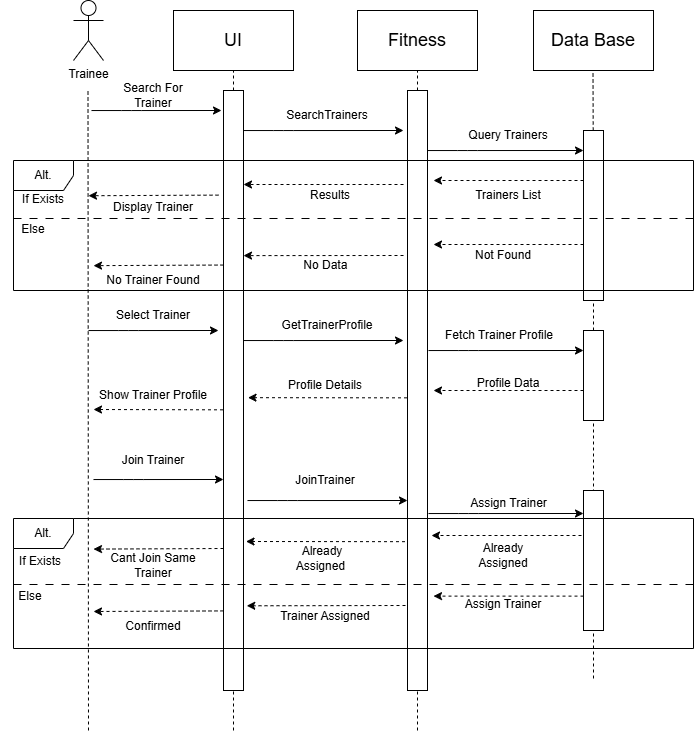

The diagram above was exported from draw.io. Its source (the exported page's mxGraphModel, read from the mxfile embedded in the PNG):
<mxGraphModel dx="1869" dy="562" grid="1" gridSize="10" guides="1" tooltips="1" connect="1" arrows="1" fold="1" page="1" pageScale="1" pageWidth="827" pageHeight="1169" background="#ffffff" math="0" shadow="0">
  <root>
    <mxCell id="0" />
    <mxCell id="1" parent="0" />
    <mxCell id="QzCTGtuaYltn733vQakL-5" parent="1" style="rounded=0;whiteSpace=wrap;html=1;" value="&lt;font style=&quot;font-size: 18px;&quot;&gt;UI&lt;/font&gt;" vertex="1">
      <mxGeometry height="60" width="120" x="170" y="40" as="geometry" />
    </mxCell>
    <mxCell id="QzCTGtuaYltn733vQakL-6" parent="1" style="rounded=0;whiteSpace=wrap;html=1;" value="&lt;font style=&quot;font-size: 18px;&quot;&gt;Fitness&lt;/font&gt;" vertex="1">
      <mxGeometry height="60" width="120" x="354" y="40" as="geometry" />
    </mxCell>
    <mxCell id="QzCTGtuaYltn733vQakL-9" parent="1" style="rounded=0;whiteSpace=wrap;html=1;" value="&lt;font style=&quot;font-size: 18px;&quot;&gt;Data Base&lt;/font&gt;" vertex="1">
      <mxGeometry height="60" width="120" x="530" y="40" as="geometry" />
    </mxCell>
    <mxCell id="QzCTGtuaYltn733vQakL-10" parent="1" style="shape=umlActor;verticalLabelPosition=bottom;verticalAlign=top;html=1;outlineConnect=0;rounded=1;" value="Trainee" vertex="1">
      <mxGeometry height="60" width="30" x="70" y="30" as="geometry" />
    </mxCell>
    <mxCell id="QzCTGtuaYltn733vQakL-12" edge="1" parent="1" style="endArrow=none;html=1;rounded=1;dashed=1;" value="">
      <mxGeometry height="50" relative="1" width="50" as="geometry">
        <mxPoint x="85" y="760" as="sourcePoint" />
        <mxPoint x="84.5" y="120" as="targetPoint" />
      </mxGeometry>
    </mxCell>
    <mxCell id="QzCTGtuaYltn733vQakL-13" edge="1" parent="1" source="QzCTGtuaYltn733vQakL-16" style="endArrow=none;html=1;rounded=1;dashed=1;" value="">
      <mxGeometry height="50" relative="1" width="50" as="geometry">
        <mxPoint x="230.5" y="520" as="sourcePoint" />
        <mxPoint x="230" y="100" as="targetPoint" />
      </mxGeometry>
    </mxCell>
    <mxCell id="QzCTGtuaYltn733vQakL-14" edge="1" parent="1" source="QzCTGtuaYltn733vQakL-24" style="endArrow=none;html=1;rounded=1;dashed=1;" value="">
      <mxGeometry height="50" relative="1" width="50" as="geometry">
        <mxPoint x="590" y="500" as="sourcePoint" />
        <mxPoint x="589.5" y="100" as="targetPoint" />
      </mxGeometry>
    </mxCell>
    <mxCell id="QzCTGtuaYltn733vQakL-15" edge="1" parent="1" source="QzCTGtuaYltn733vQakL-22" style="endArrow=none;html=1;rounded=1;dashed=1;" value="">
      <mxGeometry height="50" relative="1" width="50" as="geometry">
        <mxPoint x="414" y="520" as="sourcePoint" />
        <mxPoint x="414" y="100" as="targetPoint" />
      </mxGeometry>
    </mxCell>
    <mxCell id="QzCTGtuaYltn733vQakL-21" edge="1" parent="1" style="endArrow=none;html=1;rounded=1;dashed=1;" target="QzCTGtuaYltn733vQakL-16" value="">
      <mxGeometry height="50" relative="1" width="50" as="geometry">
        <mxPoint x="230" y="760" as="sourcePoint" />
        <mxPoint x="230" y="100" as="targetPoint" />
      </mxGeometry>
    </mxCell>
    <mxCell id="QzCTGtuaYltn733vQakL-16" parent="1" style="rounded=0;whiteSpace=wrap;html=1;direction=south;" value="" vertex="1">
      <mxGeometry height="600" width="20" x="220" y="120" as="geometry" />
    </mxCell>
    <mxCell id="QzCTGtuaYltn733vQakL-23" edge="1" parent="1" style="endArrow=none;html=1;rounded=1;dashed=1;" target="QzCTGtuaYltn733vQakL-22" value="">
      <mxGeometry height="50" relative="1" width="50" as="geometry">
        <mxPoint x="414" y="760" as="sourcePoint" />
        <mxPoint x="414" y="100" as="targetPoint" />
      </mxGeometry>
    </mxCell>
    <mxCell id="QzCTGtuaYltn733vQakL-22" parent="1" style="rounded=0;whiteSpace=wrap;html=1;direction=south;" value="" vertex="1">
      <mxGeometry height="600" width="20" x="404" y="120" as="geometry" />
    </mxCell>
    <mxCell id="QzCTGtuaYltn733vQakL-25" edge="1" parent="1" source="QzCTGtuaYltn733vQakL-50" style="endArrow=none;html=1;rounded=1;dashed=1;" target="QzCTGtuaYltn733vQakL-24" value="">
      <mxGeometry height="50" relative="1" width="50" as="geometry">
        <mxPoint x="590" y="920" as="sourcePoint" />
        <mxPoint x="589.5" y="100" as="targetPoint" />
      </mxGeometry>
    </mxCell>
    <mxCell id="QzCTGtuaYltn733vQakL-24" parent="1" style="rounded=0;whiteSpace=wrap;html=1;direction=south;" value="" vertex="1">
      <mxGeometry height="170" width="20" x="580" y="160" as="geometry" />
    </mxCell>
    <mxCell id="QzCTGtuaYltn733vQakL-26" edge="1" parent="1" style="endArrow=classic;html=1;rounded=1;entryX=0.108;entryY=1;entryDx=0;entryDy=0;entryPerimeter=0;" value="">
      <mxGeometry height="50" relative="1" width="50" as="geometry">
        <Array as="points">
          <mxPoint x="128" y="140.04" />
        </Array>
        <mxPoint x="88" y="140.04" as="sourcePoint" />
        <mxPoint x="218" y="139.99999999999991" as="targetPoint" />
      </mxGeometry>
    </mxCell>
    <mxCell id="QzCTGtuaYltn733vQakL-28" parent="1" style="text;html=1;whiteSpace=wrap;strokeColor=none;fillColor=none;align=center;verticalAlign=middle;rounded=0;" value="Search For Trainer" vertex="1">
      <mxGeometry height="30" width="100" x="100" y="110" as="geometry" />
    </mxCell>
    <mxCell id="QzCTGtuaYltn733vQakL-29" edge="1" parent="1" style="endArrow=classic;html=1;rounded=1;" value="">
      <mxGeometry height="50" relative="1" width="50" as="geometry">
        <Array as="points">
          <mxPoint x="280" y="160.04000000000008" />
        </Array>
        <mxPoint x="240" y="160.04000000000008" as="sourcePoint" />
        <mxPoint x="400" y="160" as="targetPoint" />
      </mxGeometry>
    </mxCell>
    <mxCell id="QzCTGtuaYltn733vQakL-31" parent="1" style="text;html=1;whiteSpace=wrap;strokeColor=none;fillColor=none;align=center;verticalAlign=middle;rounded=0;" value="SearchTrainers" vertex="1">
      <mxGeometry height="30" width="60" x="294" y="130" as="geometry" />
    </mxCell>
    <mxCell id="QzCTGtuaYltn733vQakL-33" edge="1" parent="1" style="endArrow=classic;html=1;rounded=1;" value="">
      <mxGeometry height="50" relative="1" width="50" as="geometry">
        <Array as="points">
          <mxPoint x="464" y="180.04000000000008" />
        </Array>
        <mxPoint x="424" y="180.04000000000008" as="sourcePoint" />
        <mxPoint x="580" y="180" as="targetPoint" />
      </mxGeometry>
    </mxCell>
    <mxCell id="QzCTGtuaYltn733vQakL-34" parent="1" style="text;html=1;whiteSpace=wrap;strokeColor=none;fillColor=none;align=center;verticalAlign=middle;rounded=0;" value="Query Trainers" vertex="1">
      <mxGeometry height="30" width="110" x="450" y="150" as="geometry" />
    </mxCell>
    <mxCell id="QzCTGtuaYltn733vQakL-35" edge="1" parent="1" style="endArrow=classic;html=1;rounded=1;dashed=1;" value="">
      <mxGeometry height="50" relative="1" width="50" as="geometry">
        <mxPoint x="580" y="210" as="sourcePoint" />
        <mxPoint x="430" y="210" as="targetPoint" />
      </mxGeometry>
    </mxCell>
    <mxCell id="QzCTGtuaYltn733vQakL-37" parent="1" style="shape=umlFrame;whiteSpace=wrap;html=1;pointerEvents=0;rounded=1;" value="Alt." vertex="1">
      <mxGeometry height="130" width="680" x="10" y="190" as="geometry" />
    </mxCell>
    <mxCell id="QzCTGtuaYltn733vQakL-38" parent="1" style="line;strokeWidth=1;fillColor=none;align=left;verticalAlign=middle;spacingTop=-1;spacingLeft=3;spacingRight=3;rotatable=0;labelPosition=right;points=[];portConstraint=eastwest;strokeColor=inherit;rounded=1;dashed=1;dashPattern=8 8;" value="" vertex="1">
      <mxGeometry height="8" width="680" x="10" y="244" as="geometry" />
    </mxCell>
    <mxCell id="QzCTGtuaYltn733vQakL-39" parent="1" style="text;html=1;whiteSpace=wrap;strokeColor=none;fillColor=none;align=center;verticalAlign=middle;rounded=0;" value="If Exists" vertex="1">
      <mxGeometry height="30" width="60" x="10" y="214" as="geometry" />
    </mxCell>
    <mxCell id="QzCTGtuaYltn733vQakL-40" parent="1" style="text;html=1;whiteSpace=wrap;strokeColor=none;fillColor=none;align=center;verticalAlign=middle;rounded=0;" value="Trainers List" vertex="1">
      <mxGeometry height="30" width="94" x="458" y="210" as="geometry" />
    </mxCell>
    <mxCell id="QzCTGtuaYltn733vQakL-41" edge="1" parent="1" style="endArrow=classic;html=1;rounded=1;dashed=1;" value="">
      <mxGeometry height="50" relative="1" width="50" as="geometry">
        <mxPoint x="400" y="214" as="sourcePoint" />
        <mxPoint x="240" y="214" as="targetPoint" />
      </mxGeometry>
    </mxCell>
    <mxCell id="QzCTGtuaYltn733vQakL-42" parent="1" style="text;html=1;whiteSpace=wrap;strokeColor=none;fillColor=none;align=center;verticalAlign=middle;rounded=0;" value="Results" vertex="1">
      <mxGeometry height="30" width="94" x="280" y="210" as="geometry" />
    </mxCell>
    <mxCell id="QzCTGtuaYltn733vQakL-43" edge="1" parent="1" style="endArrow=classic;html=1;rounded=1;dashed=1;" value="">
      <mxGeometry height="50" relative="1" width="50" as="geometry">
        <mxPoint x="580" y="274" as="sourcePoint" />
        <mxPoint x="430" y="274" as="targetPoint" />
      </mxGeometry>
    </mxCell>
    <mxCell id="QzCTGtuaYltn733vQakL-44" parent="1" style="text;html=1;whiteSpace=wrap;strokeColor=none;fillColor=none;align=center;verticalAlign=middle;rounded=0;" value="Else" vertex="1">
      <mxGeometry height="30" width="60" y="244" as="geometry" />
    </mxCell>
    <mxCell id="QzCTGtuaYltn733vQakL-45" parent="1" style="text;html=1;whiteSpace=wrap;strokeColor=none;fillColor=none;align=center;verticalAlign=middle;rounded=0;" value="Not Found" vertex="1">
      <mxGeometry height="30" width="60" x="470" y="270" as="geometry" />
    </mxCell>
    <mxCell id="QzCTGtuaYltn733vQakL-46" edge="1" parent="1" style="endArrow=classic;html=1;rounded=1;dashed=1;" value="">
      <mxGeometry height="50" relative="1" width="50" as="geometry">
        <mxPoint x="400" y="285" as="sourcePoint" />
        <mxPoint x="240" y="285.1" as="targetPoint" />
      </mxGeometry>
    </mxCell>
    <mxCell id="QzCTGtuaYltn733vQakL-47" parent="1" style="text;html=1;whiteSpace=wrap;strokeColor=none;fillColor=none;align=center;verticalAlign=middle;rounded=0;" value="No Data&amp;nbsp;" vertex="1">
      <mxGeometry height="30" width="60" x="294" y="280" as="geometry" />
    </mxCell>
    <mxCell id="QzCTGtuaYltn733vQakL-53" edge="1" parent="1" style="endArrow=classic;html=1;rounded=1;dashed=1;" value="">
      <mxGeometry height="50" relative="1" width="50" as="geometry">
        <mxPoint x="215" y="224.63" as="sourcePoint" />
        <mxPoint x="85" y="225.22" as="targetPoint" />
      </mxGeometry>
    </mxCell>
    <mxCell id="QzCTGtuaYltn733vQakL-54" parent="1" style="text;html=1;whiteSpace=wrap;strokeColor=none;fillColor=none;align=center;verticalAlign=middle;rounded=0;" value="Display Trainer" vertex="1">
      <mxGeometry height="30" width="100" x="100" y="222" as="geometry" />
    </mxCell>
    <mxCell id="QzCTGtuaYltn733vQakL-55" edge="1" parent="1" style="endArrow=classic;html=1;rounded=1;dashed=1;" value="">
      <mxGeometry height="50" relative="1" width="50" as="geometry">
        <mxPoint x="220" y="294.55" as="sourcePoint" />
        <mxPoint x="90" y="295.14000000000004" as="targetPoint" />
      </mxGeometry>
    </mxCell>
    <mxCell id="QzCTGtuaYltn733vQakL-56" parent="1" style="text;html=1;whiteSpace=wrap;strokeColor=none;fillColor=none;align=center;verticalAlign=middle;rounded=0;" value="No Trainer Found" vertex="1">
      <mxGeometry height="20" width="100" x="100" y="300" as="geometry" />
    </mxCell>
    <mxCell id="QzCTGtuaYltn733vQakL-64" edge="1" parent="1" style="endArrow=classic;html=1;rounded=1;entryX=0.108;entryY=1;entryDx=0;entryDy=0;entryPerimeter=0;" value="">
      <mxGeometry height="50" relative="1" width="50" as="geometry">
        <Array as="points">
          <mxPoint x="125" y="360.0400000000001" />
        </Array>
        <mxPoint x="85" y="360.0400000000001" as="sourcePoint" />
        <mxPoint x="215" y="360" as="targetPoint" />
      </mxGeometry>
    </mxCell>
    <mxCell id="QzCTGtuaYltn733vQakL-65" parent="1" style="text;html=1;whiteSpace=wrap;strokeColor=none;fillColor=none;align=center;verticalAlign=middle;rounded=0;" value="Select Trainer" vertex="1">
      <mxGeometry height="30" width="90" x="105" y="330" as="geometry" />
    </mxCell>
    <mxCell id="QzCTGtuaYltn733vQakL-66" edge="1" parent="1" style="endArrow=classic;html=1;rounded=1;" value="">
      <mxGeometry height="50" relative="1" width="50" as="geometry">
        <Array as="points">
          <mxPoint x="280" y="370.0400000000001" />
        </Array>
        <mxPoint x="240" y="370.0400000000001" as="sourcePoint" />
        <mxPoint x="400" y="370" as="targetPoint" />
      </mxGeometry>
    </mxCell>
    <mxCell id="QzCTGtuaYltn733vQakL-67" parent="1" style="text;html=1;whiteSpace=wrap;strokeColor=none;fillColor=none;align=center;verticalAlign=middle;rounded=0;" value="GetTrainerProfile" vertex="1">
      <mxGeometry height="30" width="90" x="279" y="340" as="geometry" />
    </mxCell>
    <mxCell id="QzCTGtuaYltn733vQakL-68" edge="1" parent="1" style="endArrow=classic;html=1;rounded=1;" value="">
      <mxGeometry height="50" relative="1" width="50" as="geometry">
        <Array as="points">
          <mxPoint x="465" y="380.0400000000001" />
        </Array>
        <mxPoint x="425" y="380.0400000000001" as="sourcePoint" />
        <mxPoint x="580" y="380" as="targetPoint" />
      </mxGeometry>
    </mxCell>
    <mxCell id="QzCTGtuaYltn733vQakL-69" parent="1" style="text;html=1;whiteSpace=wrap;strokeColor=none;fillColor=none;align=center;verticalAlign=middle;rounded=0;" value="Fetch Trainer Profile" vertex="1">
      <mxGeometry height="30" width="112" x="440" y="350" as="geometry" />
    </mxCell>
    <mxCell id="QzCTGtuaYltn733vQakL-70" edge="1" parent="1" style="endArrow=classic;html=1;rounded=1;dashed=1;" value="">
      <mxGeometry height="50" relative="1" width="50" as="geometry">
        <mxPoint x="580" y="420" as="sourcePoint" />
        <mxPoint x="430" y="420" as="targetPoint" />
      </mxGeometry>
    </mxCell>
    <mxCell id="QzCTGtuaYltn733vQakL-71" parent="1" style="text;html=1;whiteSpace=wrap;strokeColor=none;fillColor=none;align=center;verticalAlign=middle;rounded=0;" value="Profile Data" vertex="1">
      <mxGeometry height="30" width="112" x="449" y="398" as="geometry" />
    </mxCell>
    <mxCell id="QzCTGtuaYltn733vQakL-72" edge="1" parent="1" style="endArrow=classic;html=1;rounded=1;dashed=1;" value="">
      <mxGeometry height="50" relative="1" width="50" as="geometry">
        <mxPoint x="403.5" y="427.34000000000003" as="sourcePoint" />
        <mxPoint x="244.5" y="427.17" as="targetPoint" />
      </mxGeometry>
    </mxCell>
    <mxCell id="QzCTGtuaYltn733vQakL-73" parent="1" style="text;html=1;whiteSpace=wrap;strokeColor=none;fillColor=none;align=center;verticalAlign=middle;rounded=0;" value="Profile Details" vertex="1">
      <mxGeometry height="30" width="112" x="266" y="400" as="geometry" />
    </mxCell>
    <mxCell id="QzCTGtuaYltn733vQakL-74" edge="1" parent="1" style="endArrow=classic;html=1;rounded=1;dashed=1;" value="">
      <mxGeometry height="50" relative="1" width="50" as="geometry">
        <mxPoint x="219.5" y="439.3333333333335" as="sourcePoint" />
        <mxPoint x="90" y="439" as="targetPoint" />
      </mxGeometry>
    </mxCell>
    <mxCell id="QzCTGtuaYltn733vQakL-75" parent="1" style="text;html=1;whiteSpace=wrap;strokeColor=none;fillColor=none;align=center;verticalAlign=middle;rounded=0;" value="Show Trainer Profile" vertex="1">
      <mxGeometry height="30" width="112" x="94" y="410" as="geometry" />
    </mxCell>
    <mxCell id="QzCTGtuaYltn733vQakL-76" edge="1" parent="1" style="endArrow=classic;html=1;rounded=1;entryX=0.108;entryY=1;entryDx=0;entryDy=0;entryPerimeter=0;" value="">
      <mxGeometry height="50" relative="1" width="50" as="geometry">
        <Array as="points">
          <mxPoint x="130" y="509.0400000000001" />
        </Array>
        <mxPoint x="90" y="509.0400000000001" as="sourcePoint" />
        <mxPoint x="220" y="509" as="targetPoint" />
      </mxGeometry>
    </mxCell>
    <mxCell id="QzCTGtuaYltn733vQakL-77" edge="1" parent="1" style="endArrow=classic;html=1;rounded=1;" value="">
      <mxGeometry height="50" relative="1" width="50" as="geometry">
        <Array as="points">
          <mxPoint x="284" y="530.0400000000001" />
        </Array>
        <mxPoint x="244" y="530.0400000000001" as="sourcePoint" />
        <mxPoint x="404" y="530" as="targetPoint" />
      </mxGeometry>
    </mxCell>
    <mxCell id="QzCTGtuaYltn733vQakL-78" edge="1" parent="1" style="endArrow=none;html=1;rounded=1;dashed=1;" target="QzCTGtuaYltn733vQakL-50" value="">
      <mxGeometry height="50" relative="1" width="50" as="geometry">
        <mxPoint x="590" y="708" as="sourcePoint" />
        <mxPoint x="590" y="330" as="targetPoint" />
      </mxGeometry>
    </mxCell>
    <mxCell id="QzCTGtuaYltn733vQakL-50" parent="1" style="rounded=0;whiteSpace=wrap;html=1;direction=south;" value="" vertex="1">
      <mxGeometry height="90" width="20" x="580" y="360" as="geometry" />
    </mxCell>
    <mxCell id="QzCTGtuaYltn733vQakL-79" edge="1" parent="1" style="endArrow=classic;html=1;rounded=1;" value="">
      <mxGeometry height="50" relative="1" width="50" as="geometry">
        <Array as="points">
          <mxPoint x="465" y="543.0400000000001" />
        </Array>
        <mxPoint x="425" y="543.0400000000001" as="sourcePoint" />
        <mxPoint x="580" y="543" as="targetPoint" />
      </mxGeometry>
    </mxCell>
    <mxCell id="QzCTGtuaYltn733vQakL-80" parent="1" style="rounded=0;whiteSpace=wrap;html=1;direction=south;" value="" vertex="1">
      <mxGeometry height="140" width="20" x="580" y="520" as="geometry" />
    </mxCell>
    <mxCell id="QzCTGtuaYltn733vQakL-81" parent="1" style="text;html=1;whiteSpace=wrap;strokeColor=none;fillColor=none;align=center;verticalAlign=middle;rounded=0;" value="Join Trainer" vertex="1">
      <mxGeometry height="30" width="90" x="105" y="475" as="geometry" />
    </mxCell>
    <mxCell id="QzCTGtuaYltn733vQakL-82" parent="1" style="text;html=1;whiteSpace=wrap;strokeColor=none;fillColor=none;align=center;verticalAlign=middle;rounded=0;" value="JoinTrainer" vertex="1">
      <mxGeometry height="30" width="60" x="292" y="495" as="geometry" />
    </mxCell>
    <mxCell id="QzCTGtuaYltn733vQakL-83" parent="1" style="text;html=1;whiteSpace=wrap;strokeColor=none;fillColor=none;align=center;verticalAlign=middle;rounded=0;" value="Assign Trainer" vertex="1">
      <mxGeometry height="30" width="129" x="440.5" y="518" as="geometry" />
    </mxCell>
    <mxCell id="QzCTGtuaYltn733vQakL-84" edge="1" parent="1" style="endArrow=classic;html=1;rounded=1;dashed=1;" value="">
      <mxGeometry height="50" relative="1" width="50" as="geometry">
        <mxPoint x="578" y="565" as="sourcePoint" />
        <mxPoint x="428" y="565" as="targetPoint" />
      </mxGeometry>
    </mxCell>
    <mxCell id="QzCTGtuaYltn733vQakL-85" parent="1" style="text;html=1;whiteSpace=wrap;strokeColor=none;fillColor=none;align=center;verticalAlign=middle;rounded=0;" value="Already Assigned" vertex="1">
      <mxGeometry height="30" width="70" x="465" y="570" as="geometry" />
    </mxCell>
    <mxCell id="QzCTGtuaYltn733vQakL-87" edge="1" parent="1" style="endArrow=classic;html=1;rounded=1;dashed=1;" value="">
      <mxGeometry height="50" relative="1" width="50" as="geometry">
        <mxPoint x="401.5" y="571.1700000000001" as="sourcePoint" />
        <mxPoint x="242.5" y="571" as="targetPoint" />
      </mxGeometry>
    </mxCell>
    <mxCell id="QzCTGtuaYltn733vQakL-88" parent="1" style="text;html=1;whiteSpace=wrap;strokeColor=none;fillColor=none;align=center;verticalAlign=middle;rounded=0;" value="Already Assigned&amp;nbsp;" vertex="1">
      <mxGeometry height="30" width="80" x="279" y="573" as="geometry" />
    </mxCell>
    <mxCell id="QzCTGtuaYltn733vQakL-90" edge="1" parent="1" style="endArrow=classic;html=1;rounded=1;dashed=1;" value="">
      <mxGeometry height="50" relative="1" width="50" as="geometry">
        <mxPoint x="220" y="578" as="sourcePoint" />
        <mxPoint x="90" y="578.59" as="targetPoint" />
      </mxGeometry>
    </mxCell>
    <mxCell id="QzCTGtuaYltn733vQakL-91" parent="1" style="text;html=1;whiteSpace=wrap;strokeColor=none;fillColor=none;align=center;verticalAlign=middle;rounded=0;" value="Cant Join Same Trainer" vertex="1">
      <mxGeometry height="30" width="90" x="105" y="580" as="geometry" />
    </mxCell>
    <mxCell id="QzCTGtuaYltn733vQakL-101" parent="1" style="shape=umlFrame;whiteSpace=wrap;html=1;pointerEvents=0;rounded=1;" value="Alt." vertex="1">
      <mxGeometry height="130" width="680" x="10" y="548" as="geometry" />
    </mxCell>
    <mxCell id="QzCTGtuaYltn733vQakL-103" parent="1" style="line;strokeWidth=1;fillColor=none;align=left;verticalAlign=middle;spacingTop=-1;spacingLeft=3;spacingRight=3;rotatable=0;labelPosition=right;points=[];portConstraint=eastwest;strokeColor=inherit;rounded=1;dashed=1;dashPattern=8 8;" value="" vertex="1">
      <mxGeometry height="8" width="680" x="10" y="610" as="geometry" />
    </mxCell>
    <mxCell id="QzCTGtuaYltn733vQakL-104" parent="1" style="text;html=1;whiteSpace=wrap;strokeColor=none;fillColor=none;align=center;verticalAlign=middle;rounded=0;" value="If Exists" vertex="1">
      <mxGeometry height="30" width="60" x="7" y="576" as="geometry" />
    </mxCell>
    <mxCell id="QzCTGtuaYltn733vQakL-105" parent="1" style="text;html=1;whiteSpace=wrap;strokeColor=none;fillColor=none;align=center;verticalAlign=middle;rounded=0;" value="Else" vertex="1">
      <mxGeometry height="30" width="60" x="-3" y="611" as="geometry" />
    </mxCell>
    <mxCell id="QzCTGtuaYltn733vQakL-106" edge="1" parent="1" style="endArrow=classic;html=1;rounded=1;dashed=1;" value="">
      <mxGeometry height="50" relative="1" width="50" as="geometry">
        <mxPoint x="580" y="625.62" as="sourcePoint" />
        <mxPoint x="430" y="625.62" as="targetPoint" />
      </mxGeometry>
    </mxCell>
    <mxCell id="QzCTGtuaYltn733vQakL-107" edge="1" parent="1" style="endArrow=classic;html=1;rounded=1;dashed=1;entryX=0.678;entryY=-0.062;entryDx=0;entryDy=0;entryPerimeter=0;" value="">
      <mxGeometry height="50" relative="1" width="50" as="geometry">
        <mxPoint x="402" y="635" as="sourcePoint" />
        <mxPoint x="243.24" y="635.28" as="targetPoint" />
      </mxGeometry>
    </mxCell>
    <mxCell id="QzCTGtuaYltn733vQakL-108" edge="1" parent="1" style="endArrow=classic;html=1;rounded=1;dashed=1;" value="">
      <mxGeometry height="50" relative="1" width="50" as="geometry">
        <mxPoint x="220" y="640.41" as="sourcePoint" />
        <mxPoint x="90" y="641" as="targetPoint" />
      </mxGeometry>
    </mxCell>
    <mxCell id="QzCTGtuaYltn733vQakL-109" parent="1" style="text;html=1;whiteSpace=wrap;strokeColor=none;fillColor=none;align=center;verticalAlign=middle;rounded=0;" value="Assign Trainer" vertex="1">
      <mxGeometry height="30" width="80" x="460" y="619" as="geometry" />
    </mxCell>
    <mxCell id="QzCTGtuaYltn733vQakL-110" parent="1" style="text;html=1;whiteSpace=wrap;strokeColor=none;fillColor=none;align=center;verticalAlign=middle;rounded=0;" value="Trainer Assigned" vertex="1">
      <mxGeometry height="30" width="100" x="272" y="631" as="geometry" />
    </mxCell>
    <mxCell id="QzCTGtuaYltn733vQakL-111" parent="1" style="text;html=1;whiteSpace=wrap;strokeColor=none;fillColor=none;align=center;verticalAlign=middle;rounded=0;" value="Confirmed" vertex="1">
      <mxGeometry height="30" width="100" x="100" y="641" as="geometry" />
    </mxCell>
  </root>
</mxGraphModel>